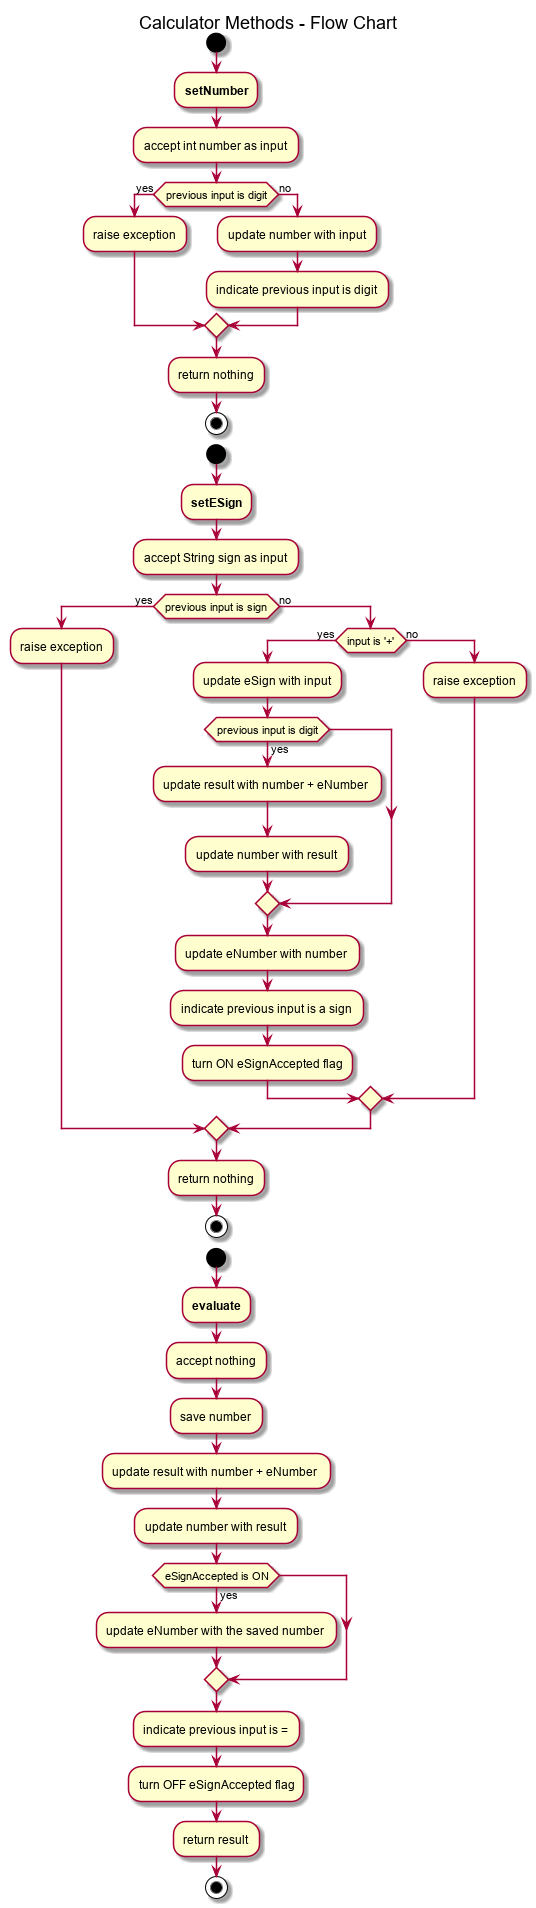

The diagram above was rendered by PlantUML. Its source (embedded in the PNG):
@startuml
title Calculator Methods - Flow Chart

start
:**setNumber**;
:accept int number as input;
if (previous input is digit) then (yes)
    :raise exception;
else (no)
    :update number with input;
    :indicate previous input is digit;
endif
:return nothing;
stop

start
:**setESign**;
:accept String sign as input;
if (previous input is sign) then (yes)
    :raise exception;
else (no)
    if (input is '+') then (yes)
        :update eSign with input;
        if (previous input is digit) then (yes)
            :update result with number + eNumber;
            :update number with result;
        endif
        :update eNumber with number;
        :indicate previous input is a sign;
        :turn ON eSignAccepted flag;
    else (no)
        :raise exception;
    endif
endif
:return nothing;
stop

start
:**evaluate**;
:accept nothing;
:save number;
:update result with number + eNumber;
:update number with result;
if (eSignAccepted is ON) then (yes)
    :update eNumber with the saved number;
endif
:indicate previous input is =;
:turn OFF eSignAccepted flag;
:return result;
stop
@enduml